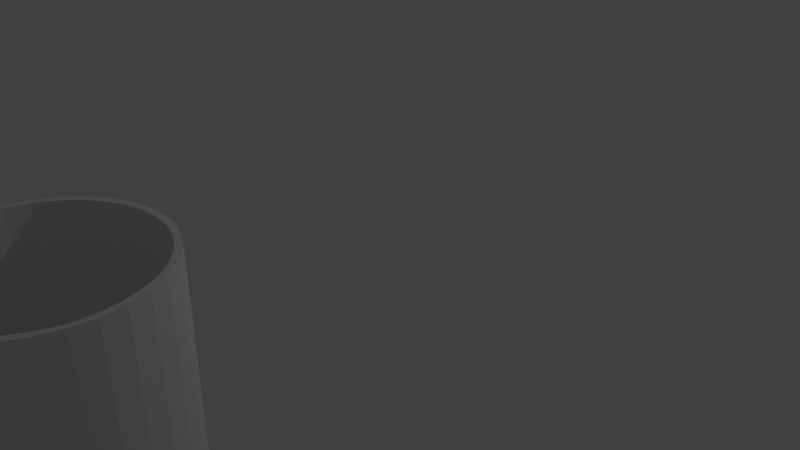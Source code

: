 # Source: cylinder.blend  (saved by Blender 2.79.0; exported with 4.5.12 LTS)
import bpy
from mathutils import Matrix  # noqa: F401  (used for matrix-valued properties, if any)

bpy.ops.wm.read_factory_settings(use_empty=True)
scene = bpy.context.scene
scene.name = 'Scene'

# ---- collections
col_collection_1 = bpy.data.collections.new('Collection 1'); scene.collection.children.link(col_collection_1)

# ---- world
world_world = bpy.data.worlds.new('World'); scene.world = world_world
world_world.color = (0.05088, 0.05088, 0.05088)
world_world.use_sun_shadow = False
world_world.sun_shadow_jitter_overblur = 0.0
world_world.cycles.sampling_method = 'MANUAL'

# ---- cameras
cam_camera = bpy.data.cameras.new('Camera')
cam_camera.clip_end = 100.0
cam_camera.lens = 35.0
cam_camera.sensor_width = 32.0
cam_camera.sensor_height = 18.0
cam_camera.ortho_scale = 7.314
cam_camera.dof.focus_distance = 0.0
cam_camera.dof.aperture_fstop = 128.0

# ---- lights
light_lamp = bpy.data.lights.new('Lamp', 'POINT')
light_lamp.transmission_factor = 0.0
light_lamp.cutoff_distance = 30.0
light_lamp.energy = 100.0
light_lamp.shadow_buffer_clip_start = 1.001
light_lamp.shadow_soft_size = 0.1
light_lamp.shadow_maximum_resolution = 0.006
light_lamp.use_absolute_resolution = True

# ---- meshes
me_cylinder = bpy.data.meshes.new('Cylinder')
me_cylinder.from_pydata([(-0.03617, 0.93, 0.1966), (0.1467, 0.912, 0.1966), (0.3226, 0.8586, 0.1966), (0.4847, 0.772, 0.1966), (0.6268, 0.6554, 0.1966), (0.7434, 0.5133, 0.1966), (0.83, 0.3512, 0.1966), (0.8834, 0.1753, 0.1966), (0.9039, -0.00781, 0.1989), (0.8925, -0.1914, 0.2053), (0.83, -0.3664, 0.1966), (0.7434, -0.5284, 0.1966), (0.6268, -0.6705, 0.1966), (0.4847, -0.7871, 0.1966), (0.3226, -0.8738, 0.1966), (0.1467, -0.9271, 0.1966), (-0.03617, -0.9451, 0.1966), (-0.2191, -0.9271, 0.1966), (-0.395, -0.8738, 0.1966), (-0.5571, -0.7871, 0.1966), (-0.6991, -0.6705, 0.1966), (-0.8157, -0.5284, 0.1966), (-0.9024, -0.3664, 0.1966), (-0.9604, -0.1909, 0.201), (-0.9743, -0.007621, 0.1971), (-0.9557, 0.1753, 0.1966), (-0.9024, 0.3512, 0.1966), (-0.8157, 0.5133, 0.1966), (-0.6991, 0.6554, 0.1966), (-0.557, 0.772, 0.1966), (-0.395, 0.8586, 0.1966), (-0.2191, 0.912, 0.1966), (-0.03858, 0.9919, -0.953), (-0.03858, 0.9919, 1.047), (0.1565, 0.9727, -0.953), (0.1565, 0.9727, 1.047), (0.3441, 0.9158, -0.953), (0.3441, 0.9158, 1.047), (0.517, 0.8234, -0.953), (0.517, 0.8234, 1.047), (0.6685, 0.699, -0.953), (0.6685, 0.699, 1.047), (0.7929, 0.5475, -0.953), (0.7929, 0.5475, 1.047), (0.8853, 0.3746, -0.953), (0.8853, 0.3746, 1.047), (0.9422, 0.187, -0.953), (0.9422, 0.187, 1.047), (0.9614, -0.008068, -0.953), (0.9641, -0.00833, 1.05), (0.9422, -0.2032, -0.953), (0.952, -0.2041, 1.056), (0.8853, -0.3908, -0.953), (0.8853, -0.3908, 1.047), (0.7929, -0.5636, -0.953), (0.7929, -0.5636, 1.047), (0.6685, -0.7152, -0.953), (0.6685, -0.7152, 1.047), (0.517, -0.8395, -0.953), (0.517, -0.8395, 1.047), (0.3441, -0.9319, -0.953), (0.3441, -0.9319, 1.047), (0.1565, -0.9889, -0.953), (0.1565, -0.9889, 1.047), (-0.03858, -1.008, -0.953), (-0.03858, -1.008, 1.047), (-0.2337, -0.9889, -0.953), (-0.2337, -0.9889, 1.047), (-0.4213, -0.9319, -0.953), (-0.4213, -0.9319, 1.047), (-0.5941, -0.8395, -0.953), (-0.5941, -0.8395, 1.047), (-0.7457, -0.7152, -0.953), (-0.7457, -0.7152, 1.047), (-0.87, -0.5636, -0.953), (-0.87, -0.5636, 1.047), (-0.9625, -0.3908, -0.953), (-0.9625, -0.3908, 1.047), (-1.019, -0.2032, -0.953), (-1.024, -0.2036, 1.052), (-1.039, -0.008067, -0.953), (-1.039, -0.008129, 1.048), (-1.019, 0.187, -0.953), (-1.019, 0.187, 1.047), (-0.9625, 0.3746, -0.953), (-0.9625, 0.3746, 1.047), (-0.87, 0.5475, -0.953), (-0.87, 0.5475, 1.047), (-0.7457, 0.699, -0.953), (-0.7457, 0.699, 1.047), (-0.5941, 0.8234, -0.953), (-0.5941, 0.8234, 1.047), (-0.4213, 0.9158, -0.953), (-0.4213, 0.9158, 1.047), (-0.2337, 0.9727, -0.953), (-0.2337, 0.9727, 1.047), (-0.395, 0.8586, -0.953), (-0.2191, 0.912, -0.953), (-0.03617, 0.93, -0.953), (0.4847, 0.772, -0.953), (0.3226, 0.8586, -0.953), (-0.557, 0.772, -0.953), (-0.6991, 0.6554, -0.953), (0.6268, 0.6554, -0.953), (-0.9024, 0.3512, -0.953), (-0.8157, 0.5133, -0.953), (0.7434, 0.5133, -0.953), (0.8834, 0.1753, -0.953), (-0.9557, 0.1753, -0.953), (0.83, -0.3664, -0.953), (0.7434, -0.5284, -0.953), (0.4847, -0.7871, -0.953), (0.6268, -0.6705, -0.953), (0.3226, -0.8738, -0.953), (-0.3953, -0.8736, 1.047), (-0.6995, -0.6704, 1.047), (-0.5574, -0.787, 1.047), (0.743, -0.5283, 1.047), (0.3223, 0.8588, 1.047), (0.1464, -0.927, 1.047), (0.8297, 0.3514, 1.047), (-0.8161, 0.5135, 1.047), (0.1464, 0.9121, 1.047), (0.743, 0.5135, 1.047), (0.8297, -0.3662, 1.047), (0.3223, -0.8736, 1.047), (-0.6995, 0.6555, 1.047), (0.8869, -0.1908, -0.953), (-0.9575, -0.1907, -0.953), (0.9024, -0.007659, -0.953), (-0.974, -0.007586, -0.953), (-0.2191, -0.9271, -0.953), (-0.395, -0.8738, -0.953), (0.1467, 0.912, -0.953), (-0.6991, -0.6705, -0.953), (0.1467, -0.9271, -0.953), (-0.8157, -0.5284, -0.953), (0.83, 0.3512, -0.953), (-0.03617, -0.9451, -0.953), (-0.5571, -0.7871, -0.953), (-0.9024, -0.3664, -0.953), (-0.9027, -0.3662, 1.047), (-0.8161, -0.5283, 1.047), (0.4844, -0.787, 1.047), (0.6264, -0.6704, 1.047), (-0.2194, -0.927, 1.047), (-0.9561, 0.1755, 1.047), (-0.9027, 0.3514, 1.047), (0.6264, 0.6555, 1.047), (-0.03651, -0.945, 1.047), (0.4844, 0.7721, 1.047), (-0.03651, 0.9301, 1.047), (-0.2194, 0.9121, 1.047), (-0.3953, 0.8588, 1.047), (0.883, 0.1755, 1.047), (-0.5574, 0.7721, 1.047), (-0.9747, -0.007476, 1.047), (0.8922, -0.1912, 1.047), (-0.9607, -0.1908, 1.047), (0.9036, -0.007665, 1.047)], [], [(10, 124, 157, 9), (19, 116, 114, 18), (28, 126, 121, 27), (6, 120, 123, 5), (15, 119, 125, 14), (24, 156, 158, 23), (2, 118, 122, 1), (11, 117, 124, 10), (20, 115, 116, 19), (29, 155, 126, 28), (7, 154, 120, 6), (16, 149, 119, 15), (25, 146, 156, 24), (3, 150, 118, 2), (12, 144, 117, 11), (21, 142, 115, 20), (30, 153, 155, 29), (8, 159, 154, 7), (17, 145, 149, 16), (26, 147, 146, 25), (4, 148, 150, 3), (13, 143, 144, 12), (22, 141, 142, 21), (31, 152, 153, 30), (9, 157, 159, 8), (18, 114, 145, 17), (27, 121, 147, 26), (5, 123, 148, 4), (14, 125, 143, 13), (23, 158, 141, 22), (1, 122, 151, 0), (0, 151, 152, 31), (32, 33, 35, 34), (34, 35, 37, 36), (36, 37, 39, 38), (38, 39, 41, 40), (40, 41, 43, 42), (42, 43, 45, 44), (44, 45, 47, 46), (46, 47, 49, 48), (48, 49, 51, 50), (50, 51, 53, 52), (52, 53, 55, 54), (54, 55, 57, 56), (56, 57, 59, 58), (58, 59, 61, 60), (60, 61, 63, 62), (62, 63, 65, 64), (64, 65, 67, 66), (66, 67, 69, 68), (68, 69, 71, 70), (70, 71, 73, 72), (72, 73, 75, 74), (74, 75, 77, 76), (76, 77, 79, 78), (78, 79, 81, 80), (80, 81, 83, 82), (82, 83, 85, 84), (84, 85, 87, 86), (86, 87, 89, 88), (88, 89, 91, 90), (90, 91, 93, 92), (35, 33, 95, 93, 91, 89, 87, 85, 83, 81, 79, 77, 75, 73, 71, 69, 114, 116, 115, 142, 141, 158, 156, 146, 147, 121, 126, 155, 153, 152, 151, 122, 118, 37), (92, 93, 95, 94), (94, 95, 33, 32), (32, 34, 36, 38, 40, 42, 44, 46, 48, 129, 107, 137, 106, 103, 99, 100, 133, 98, 97, 96, 101, 102, 105, 104, 108, 130, 80, 82, 84, 86, 88, 90, 92, 94), (137, 6, 5, 106), (98, 0, 31, 97), (101, 29, 28, 102), (135, 15, 14, 113), (129, 8, 7, 107), (102, 28, 27, 105), (128, 23, 22, 140), (103, 4, 3, 99), (96, 30, 29, 101), (109, 10, 9, 127), (133, 1, 0, 98), (132, 18, 17, 131), (131, 17, 16, 138), (138, 16, 15, 135), (136, 21, 20, 134), (80, 130, 128, 140, 136, 134, 139, 132, 131, 138, 135, 113, 111, 112, 110, 109, 127, 129, 48, 50, 52, 54, 56, 58, 60, 62, 64, 66, 68, 70, 72, 74, 76, 78), (37, 118, 150, 148, 123, 120, 154, 159, 157, 124, 117, 144, 143, 125, 119, 149, 145, 114, 69, 67, 65, 63, 61, 59, 57, 55, 53, 51, 49, 47, 45, 43, 41, 39), (134, 20, 19, 139), (111, 13, 12, 112), (104, 26, 25, 108), (100, 2, 1, 133), (140, 22, 21, 136), (107, 7, 6, 137), (106, 5, 4, 103), (110, 11, 10, 109), (112, 12, 11, 110), (108, 25, 24, 130), (113, 14, 13, 111), (127, 9, 8, 129), (105, 27, 26, 104), (97, 31, 30, 96), (99, 3, 2, 100), (139, 19, 18, 132), (130, 24, 23, 128)])
me_cylinder.use_remesh_preserve_volume = False
me_cylinder.use_remesh_preserve_attributes = False
me_cylinder.use_mirror_vertex_groups = False
me_cylinder.update()

# ---- objects
ob_cylinder = bpy.data.objects.new('Cylinder', me_cylinder)
ob_lamp = bpy.data.objects.new('Lamp', light_lamp)
ob_camera = bpy.data.objects.new('Camera', cam_camera)

# ---- transforms, parenting, visibility, modifiers, constraints
ob_cylinder.location = (2.1, -4.781, 1.496)
ob_cylinder.lineart.crease_threshold = 0.0
ob_lamp.location = (4.076, 1.005, 5.904)
ob_lamp.rotation_euler = (0.6503, 0.05522, 1.866)
ob_lamp.lock_rotations_4d = False
ob_lamp.empty_display_type = 'ARROWS'
ob_lamp.color = (0.0, 0.0, 0.0, 0.0)
ob_lamp.lineart.crease_threshold = 0.0
ob_camera.location = (7.481, -6.508, 5.344)
ob_camera.rotation_euler = (1.109, 0.0, 0.8149)
ob_camera.lock_rotations_4d = False
ob_camera.empty_display_type = 'ARROWS'
ob_camera.color = (0.0, 0.0, 0.0, 0.0)
ob_camera.display_type = 'WIRE'
ob_camera.lineart.crease_threshold = 0.0

# ---- collection membership
col_collection_1.objects.link(ob_cylinder)
col_collection_1.objects.link(ob_lamp)
col_collection_1.objects.link(ob_camera)

# ---- scene / render settings (as saved in the file)
scene.camera = ob_camera
scene.frame_start = 1; scene.frame_end = 250; scene.frame_set(1)
scene.render.engine = 'BLENDER_EEVEE_NEXT'
scene.render.resolution_percentage = 50
scene.render.dither_intensity = 0.0
scene.cycles.use_denoising = False
scene.cycles.samples = 128
scene.cycles.sampling_pattern = 'TABULATED_SOBOL'
scene.cycles.use_adaptive_sampling = False
scene.cycles.use_light_tree = False
scene.cycles.blur_glossy = 0.0
scene.cycles.sample_clamp_indirect = 0.0
scene.view_settings.view_transform = 'Standard'
bpy.context.view_layer.update()
